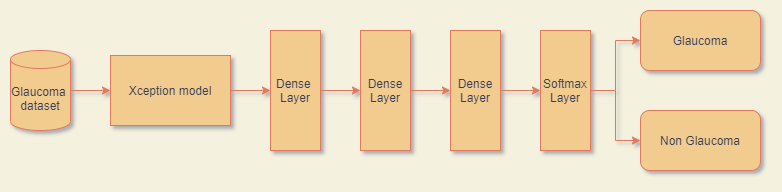

The diagram above was exported from draw.io. Its source (the exported page's mxGraphModel, read from the mxfile embedded in the PNG):
<mxGraphModel dx="868" dy="425" grid="1" gridSize="10" guides="1" tooltips="1" connect="1" arrows="1" fold="1" page="1" pageScale="1" pageWidth="850" pageHeight="1100" background="#F4F1DE" math="0" shadow="0">
  <root>
    <mxCell id="0" />
    <mxCell id="1" parent="0" />
    <mxCell id="ncF_yZncAYjzb8mo6GFL-7" value="" style="edgeStyle=orthogonalEdgeStyle;rounded=0;orthogonalLoop=1;jettySize=auto;html=1;labelBackgroundColor=#F4F1DE;strokeColor=#E07A5F;fontColor=#393C56;" edge="1" parent="1" source="ncF_yZncAYjzb8mo6GFL-1" target="ncF_yZncAYjzb8mo6GFL-6">
      <mxGeometry relative="1" as="geometry" />
    </mxCell>
    <mxCell id="ncF_yZncAYjzb8mo6GFL-1" value="Xception model" style="rounded=0;whiteSpace=wrap;html=1;fillColor=#F2CC8F;strokeColor=#E07A5F;fontColor=#393C56;" vertex="1" parent="1">
      <mxGeometry x="120" y="185" width="120" height="70" as="geometry" />
    </mxCell>
    <mxCell id="ncF_yZncAYjzb8mo6GFL-3" value="" style="edgeStyle=orthogonalEdgeStyle;rounded=0;orthogonalLoop=1;jettySize=auto;html=1;labelBackgroundColor=#F4F1DE;strokeColor=#E07A5F;fontColor=#393C56;" edge="1" parent="1" source="ncF_yZncAYjzb8mo6GFL-2" target="ncF_yZncAYjzb8mo6GFL-1">
      <mxGeometry relative="1" as="geometry" />
    </mxCell>
    <mxCell id="ncF_yZncAYjzb8mo6GFL-2" value="Glaucoma&amp;nbsp;&lt;br&gt;dataset" style="shape=cylinder3;whiteSpace=wrap;html=1;boundedLbl=1;backgroundOutline=1;size=9;fillColor=#F2CC8F;strokeColor=#E07A5F;fontColor=#393C56;" vertex="1" parent="1">
      <mxGeometry x="20" y="180" width="60" height="80" as="geometry" />
    </mxCell>
    <mxCell id="ncF_yZncAYjzb8mo6GFL-10" value="" style="edgeStyle=orthogonalEdgeStyle;rounded=0;orthogonalLoop=1;jettySize=auto;html=1;labelBackgroundColor=#F4F1DE;strokeColor=#E07A5F;fontColor=#393C56;" edge="1" parent="1" source="ncF_yZncAYjzb8mo6GFL-4" target="ncF_yZncAYjzb8mo6GFL-5">
      <mxGeometry relative="1" as="geometry" />
    </mxCell>
    <mxCell id="ncF_yZncAYjzb8mo6GFL-4" value="Dense&lt;br&gt;Layer" style="rounded=0;whiteSpace=wrap;html=1;fillColor=#F2CC8F;strokeColor=#E07A5F;fontColor=#393C56;" vertex="1" parent="1">
      <mxGeometry x="370" y="160" width="50" height="120" as="geometry" />
    </mxCell>
    <mxCell id="ncF_yZncAYjzb8mo6GFL-12" value="" style="edgeStyle=orthogonalEdgeStyle;rounded=0;orthogonalLoop=1;jettySize=auto;html=1;labelBackgroundColor=#F4F1DE;strokeColor=#E07A5F;fontColor=#393C56;" edge="1" parent="1" source="ncF_yZncAYjzb8mo6GFL-5" target="ncF_yZncAYjzb8mo6GFL-11">
      <mxGeometry relative="1" as="geometry" />
    </mxCell>
    <mxCell id="ncF_yZncAYjzb8mo6GFL-5" value="Dense&lt;br&gt;Layer" style="rounded=0;whiteSpace=wrap;html=1;fillColor=#F2CC8F;strokeColor=#E07A5F;fontColor=#393C56;" vertex="1" parent="1">
      <mxGeometry x="460" y="160" width="50" height="120" as="geometry" />
    </mxCell>
    <mxCell id="ncF_yZncAYjzb8mo6GFL-9" value="" style="edgeStyle=orthogonalEdgeStyle;rounded=0;orthogonalLoop=1;jettySize=auto;html=1;labelBackgroundColor=#F4F1DE;strokeColor=#E07A5F;fontColor=#393C56;" edge="1" parent="1" source="ncF_yZncAYjzb8mo6GFL-6" target="ncF_yZncAYjzb8mo6GFL-4">
      <mxGeometry relative="1" as="geometry" />
    </mxCell>
    <mxCell id="ncF_yZncAYjzb8mo6GFL-6" value="Dense&amp;nbsp;&lt;br&gt;Layer" style="rounded=0;whiteSpace=wrap;html=1;fillColor=#F2CC8F;strokeColor=#E07A5F;fontColor=#393C56;" vertex="1" parent="1">
      <mxGeometry x="280" y="160" width="50" height="120" as="geometry" />
    </mxCell>
    <mxCell id="ncF_yZncAYjzb8mo6GFL-15" style="edgeStyle=orthogonalEdgeStyle;rounded=0;orthogonalLoop=1;jettySize=auto;html=1;entryX=0;entryY=0.5;entryDx=0;entryDy=0;labelBackgroundColor=#F4F1DE;strokeColor=#E07A5F;fontColor=#393C56;" edge="1" parent="1" source="ncF_yZncAYjzb8mo6GFL-11" target="ncF_yZncAYjzb8mo6GFL-14">
      <mxGeometry relative="1" as="geometry" />
    </mxCell>
    <mxCell id="ncF_yZncAYjzb8mo6GFL-16" style="edgeStyle=orthogonalEdgeStyle;rounded=0;orthogonalLoop=1;jettySize=auto;html=1;exitX=1;exitY=0.5;exitDx=0;exitDy=0;entryX=0;entryY=0.5;entryDx=0;entryDy=0;labelBackgroundColor=#F4F1DE;strokeColor=#E07A5F;fontColor=#393C56;" edge="1" parent="1" source="ncF_yZncAYjzb8mo6GFL-11" target="ncF_yZncAYjzb8mo6GFL-13">
      <mxGeometry relative="1" as="geometry" />
    </mxCell>
    <mxCell id="ncF_yZncAYjzb8mo6GFL-11" value="Softmax&lt;br&gt;Layer" style="rounded=0;whiteSpace=wrap;html=1;fillColor=#F2CC8F;strokeColor=#E07A5F;fontColor=#393C56;" vertex="1" parent="1">
      <mxGeometry x="550" y="160" width="50" height="120" as="geometry" />
    </mxCell>
    <mxCell id="ncF_yZncAYjzb8mo6GFL-13" value="Non Glaucoma" style="rounded=1;whiteSpace=wrap;html=1;fillColor=#F2CC8F;strokeColor=#E07A5F;fontColor=#393C56;" vertex="1" parent="1">
      <mxGeometry x="650" y="240" width="120" height="60" as="geometry" />
    </mxCell>
    <mxCell id="ncF_yZncAYjzb8mo6GFL-14" value="Glaucoma" style="rounded=1;whiteSpace=wrap;html=1;fillColor=#F2CC8F;strokeColor=#E07A5F;fontColor=#393C56;" vertex="1" parent="1">
      <mxGeometry x="650" y="140" width="120" height="60" as="geometry" />
    </mxCell>
  </root>
</mxGraphModel>